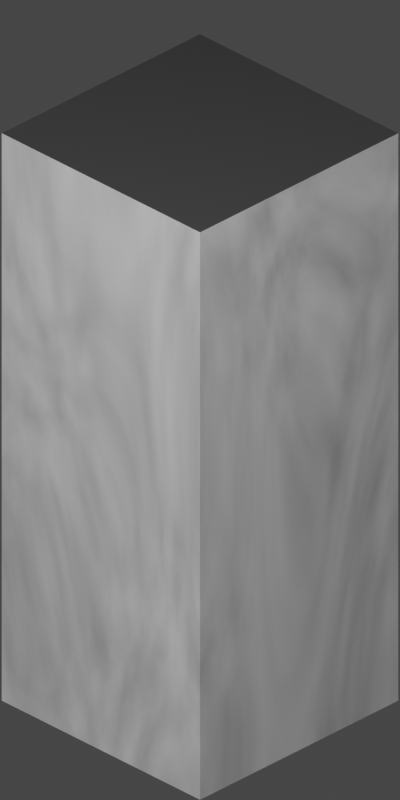 # Source: marble_pillar.blend  (saved by Blender 3.1.7; exported with 4.5.12 LTS)
import bpy
from mathutils import Matrix  # noqa: F401  (used for matrix-valued properties, if any)

bpy.ops.wm.read_factory_settings(use_empty=True)
scene = bpy.context.scene
scene.name = 'Scene'

# ---- collections
col_collection = bpy.data.collections.new('Collection'); scene.collection.children.link(col_collection)

# ---- materials (node trees are filled in below, after node groups)
mat_marble = bpy.data.materials.new('Marble')
mat_marble.surface_render_method = 'BLENDED'
mat_marble.blend_method = 'BLEND'
mat_marble.alpha_threshold = 0.0
mat_marble.use_backface_culling = True
mat_marble.use_transparent_shadow = False
mat_marble.line_color = (0.0, 0.0, 0.0, 1.0)
mat_flat_grey = bpy.data.materials.new('Flat Grey')
mat_flat_grey.use_transparent_shadow = False

# ---- material node trees
mat_marble.use_nodes = True; mat_marble.node_tree.nodes.clear()
_N = mat_marble.node_tree.nodes; _L = mat_marble.node_tree.links
n0 = _N.new('ShaderNodeOutputMaterial'); n0.name = 'Material Output'; n0.location = (375, 300)
n1 = _N.new('ShaderNodeBsdfPrincipled'); n1.name = 'Principled BSDF'; n1.location = (85, 300)
n1.distribution = 'GGX'
n1.subsurface_method = 'RANDOM_WALK_SKIN'
n1.inputs[2].default_value = 0.2227
n1.inputs[3].default_value = 1.45
n1.inputs[11].default_value = 1.346
n1.inputs[12].default_value = 0.1182
n1.inputs[19].default_value = 0.25
n1.inputs[20].default_value = 0.4209
n1.inputs[27].default_value = (0.0, 0.0, 0.0, 1.0)
n1.inputs[28].default_value = 1.0
n2 = _N.new('ShaderNodeTexNoise'); n2.name = 'Noise Texture'; n2.location = (-455, 217)
n2.inputs[2].default_value = 0.95
n2.inputs[3].default_value = 4.7
n2.inputs[4].default_value = 0.4292
n2.inputs[8].default_value = 7.3
n3 = _N.new('ShaderNodeValToRGB'); n3.name = 'ColorRamp'; n3.location = (-249, 134)
while len(n3.color_ramp.elements) > 1: n3.color_ramp.elements.remove(n3.color_ramp.elements[-1])
n3.color_ramp.elements[0].position = 0.0; n3.color_ramp.elements[0].color = (0.189, 0.189, 0.189, 1.0)
_e = n3.color_ramp.elements.new(1.0); _e.color = (1.0, 1.0, 1.0, 1.0)
_L.new(n1.outputs[0], n0.inputs[0])
_L.new(n3.outputs[0], n1.inputs[0])
_L.new(n2.outputs[1], n3.inputs[0])
n0.is_active_output = True
mat_flat_grey.use_nodes = True; mat_flat_grey.node_tree.nodes.clear()
_N = mat_flat_grey.node_tree.nodes; _L = mat_flat_grey.node_tree.links
n0 = _N.new('ShaderNodeBsdfPrincipled'); n0.name = 'Principled BSDF'; n0.location = (10, 300)
n0.distribution = 'GGX'
n0.subsurface_method = 'RANDOM_WALK_SKIN'
n0.inputs[0].default_value = (0.06866, 0.06866, 0.06866, 1.0)
n0.inputs[3].default_value = 1.45
n0.inputs[27].default_value = (0.0, 0.0, 0.0, 1.0)
n0.inputs[28].default_value = 1.0
n1 = _N.new('ShaderNodeOutputMaterial'); n1.name = 'Material Output'; n1.location = (300, 300)
_L.new(n0.outputs[0], n1.inputs[0])
n1.is_active_output = True

# ---- world
world_world = bpy.data.worlds.new('World'); scene.world = world_world
world_world.use_nodes = True; world_world.node_tree.nodes.clear()
_N = world_world.node_tree.nodes; _L = world_world.node_tree.links
n0 = _N.new('ShaderNodeOutputWorld'); n0.name = 'World Output'; n0.location = (300, 300)
n1 = _N.new('ShaderNodeBackground'); n1.name = 'Background'; n1.location = (10, 300)
n1.inputs[0].default_value = (0.05088, 0.05088, 0.05088, 1.0)
_L.new(n1.outputs[0], n0.inputs[0])
n0.is_active_output = True
world_world.color = (0.05088, 0.05088, 0.05088)
world_world.use_sun_shadow = False
world_world.sun_shadow_jitter_overblur = 0.0

# ---- cameras
cam_camera = bpy.data.cameras.new('Camera')
cam_camera.type = 'ORTHO'
cam_camera.clip_end = 100.0
cam_camera.ortho_scale = 1.5

# ---- lights
light_light = bpy.data.lights.new('Light', 'POINT')
light_light.transmission_factor = 0.0
light_light.energy = 444.8
light_light.shadow_soft_size = 1.7
light_light.shadow_maximum_resolution = 0.006
light_light.use_absolute_resolution = True

# ---- meshes
me_cube = bpy.data.meshes.new('Cube')
me_cube.from_pydata([(1.0, 1.0, 1.0), (1.0, 1.0, -1.0), (1.0, -1.0, 1.0), (1.0, -1.0, -1.0), (-1.0, 1.0, 1.0), (-1.0, 1.0, -1.0), (-1.0, -1.0, 1.0), (-1.0, -1.0, -1.0), (1.0, -1.0, 5.36), (-1.0, -1.0, 5.36), (1.0, 1.0, 5.36), (-1.0, 1.0, 5.36), (1.0, -1.0, 5.809), (-1.0, -1.0, 5.809), (1.0, 1.0, 5.809), (-1.0, 1.0, 5.809)], [], [(0, 4, 11, 10), (3, 2, 6, 7), (7, 6, 4, 5), (5, 1, 3, 7), (1, 0, 2, 3), (5, 4, 0, 1), (9, 8, 12, 13), (6, 2, 8, 9), (4, 6, 9, 11), (2, 0, 10, 8), (14, 15, 13, 12), (10, 11, 15, 14), (8, 10, 14, 12), (11, 9, 13, 15)])
me_cube.polygons.foreach_set('material_index', [0, 0, 0, 0, 0, 0, 0, 0, 0, 0, 1, 0, 0, 0])
_uv = me_cube.uv_layers.new(name='UVMap')
_uv.uv.foreach_set('vector', [0.625, 0.5, 0.625, 0.25, 0.625, 0.25, 0.625, 0.5, 0.375, 0.75, 0.625, 0.75, 0.625, 1.0, 0.375, 1.0, 0.375, 0.0, 0.625, 0.0, 0.625, 0.25, 0.375, 0.25, 0.125, 0.5, 0.375, 0.5, 0.375, 0.75, 0.125, 0.75, 0.375, 0.5, 0.625, 0.5, 0.625, 0.75, 0.375, 0.75, 0.375, 0.25, 0.625, 0.25, 0.625, 0.5, 0.375, 0.5, 0.625, 1.0, 0.625, 0.75, 0.625, 0.75, 0.625, 1.0, 0.625, 1.0, 0.625, 0.75, 0.625, 0.75, 0.625, 1.0, 0.625, 0.25, 0.625, 0.0, 0.625, 0.0, 0.625, 0.25, 0.625, 0.75, 0.625, 0.5, 0.625, 0.5, 0.625, 0.75, 0.625, 0.5, 0.875, 0.5, 0.875, 0.75, 0.625, 0.75, 0.625, 0.5, 0.625, 0.25, 0.625, 0.25, 0.625, 0.5, 0.625, 0.75, 0.625, 0.5, 0.625, 0.5, 0.625, 0.75, 0.625, 0.25, 0.625, 0.0, 0.625, 0.0, 0.625, 0.25])
me_cube.materials.append(mat_marble)
me_cube.materials.append(mat_flat_grey)
me_cube.use_remesh_preserve_volume = False
me_cube.use_remesh_preserve_attributes = False
me_cube.use_mirror_vertex_groups = False
me_cube.update()

# ---- objects
ob_cube = bpy.data.objects.new('Cube', me_cube)
ob_light = bpy.data.objects.new('Light', light_light)
ob_camera = bpy.data.objects.new('Camera', cam_camera)

# ---- transforms, parenting, visibility, modifiers, constraints
ob_cube.location = (0.0, 0.0, 0.03097)
ob_cube.scale = (0.2628, 0.2628, 0.1804)
ob_cube.lock_rotations_4d = False
ob_cube.empty_display_type = 'ARROWS'
ob_cube.lineart.crease_threshold = 0.0
ob_light.location = (1.475, -2.396, 2.563)
ob_light.rotation_euler = (0.6503, 0.05522, 1.866)
ob_light.lock_rotations_4d = False
ob_light.empty_display_type = 'ARROWS'
ob_light.color = (0.0, 0.0, 0.0, 0.0)
ob_light.lineart.crease_threshold = 0.0
ob_camera.location = (3.175, -3.175, 3.095)
ob_camera.rotation_euler = (1.047, 0.0, 0.7854)
ob_camera.lock_rotations_4d = False
ob_camera.empty_display_type = 'ARROWS'
ob_camera.color = (0.0, 0.0, 0.0, 0.0)
ob_camera.display_type = 'WIRE'
ob_camera.lineart.crease_threshold = 0.0

# ---- collection membership
col_collection.objects.link(ob_cube)
col_collection.objects.link(ob_light)
col_collection.objects.link(ob_camera)

# ---- scene / render settings (as saved in the file)
scene.camera = ob_camera
scene.frame_start = 1; scene.frame_end = 250; scene.frame_set(1)
scene.render.engine = 'BLENDER_EEVEE_NEXT'
scene.render.resolution_x = 128
scene.render.resolution_y = 256
scene.render.film_transparent = True
scene.cycles.sampling_pattern = 'TABULATED_SOBOL'
scene.cycles.use_light_tree = False
scene.eevee.taa_render_samples = 512
scene.eevee.use_gtao = True
scene.eevee.use_raytracing = True
scene.view_settings.view_transform = 'Filmic'
bpy.context.view_layer.update()
